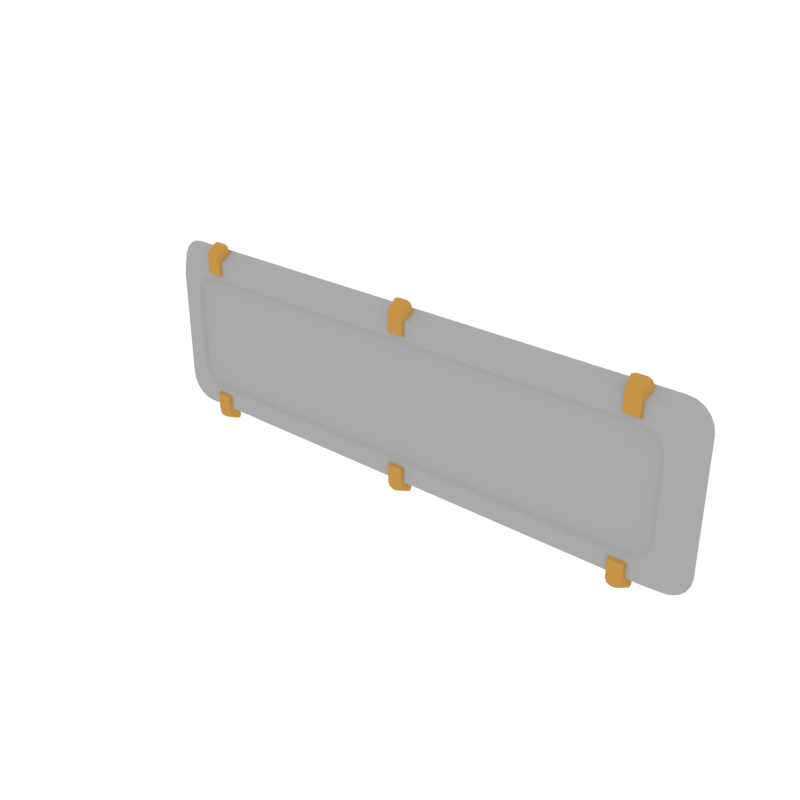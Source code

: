 # Source: Details_Plate_Long.blend  (saved by Blender 3.4.6; exported with 4.5.12 LTS)
import bpy
from mathutils import Matrix  # noqa: F401  (used for matrix-valued properties, if any)

bpy.ops.wm.read_factory_settings(use_empty=True)
scene = bpy.context.scene
scene.name = 'Scene'

# ---- collections
col_collection_1 = bpy.data.collections.new('Collection 1'); scene.collection.children.link(col_collection_1)

# ---- materials (node trees are filled in below, after node groups)
mat_main = bpy.data.materials.new('Main')
mat_main.alpha_threshold = 0.0
mat_main.diffuse_color = (0.402, 0.402, 0.402, 1.0)
mat_main.roughness = 0.5
mat_accent = bpy.data.materials.new('Accent')
mat_accent.alpha_threshold = 0.0
mat_accent.diffuse_color = (0.5596, 0.2977, 0.06679, 1.0)
mat_accent.roughness = 0.5

# ---- node groups
ng_auto_smooth = bpy.data.node_groups.new('Auto Smooth', 'GeometryNodeTree')
_s = ng_auto_smooth.interface.new_socket(name='Geometry', in_out='OUTPUT', socket_type='NodeSocketGeometry')
_s = ng_auto_smooth.interface.new_socket(name='Geometry', in_out='INPUT', socket_type='NodeSocketGeometry')
_s = ng_auto_smooth.interface.new_socket(name='Angle', in_out='INPUT', socket_type='NodeSocketFloat')
_s.subtype = 'ANGLE'
_s.min_value = 0.0
_s.max_value = 3.142
ng_auto_smooth.is_modifier = True
_N = ng_auto_smooth.nodes; _L = ng_auto_smooth.links
n0 = _N.new('NodeGroupOutput'); n0.name = 'Group Output'; n0.location = (480, -100)
n1 = _N.new('NodeGroupInput'); n1.name = 'Group Input'; n1.location = (-420, -300)
n2 = _N.new('NodeGroupInput'); n2.name = 'Group Input.001'; n2.location = (-60, -100)
n3 = _N.new('GeometryNodeSetShadeSmooth'); n3.name = 'Set Shade Smooth'; n3.location = (120, -100)
n3.domain = 'EDGE'
n4 = _N.new('GeometryNodeSetShadeSmooth'); n4.name = 'Set Shade Smooth.001'; n4.location = (300, -100)
n5 = _N.new('GeometryNodeInputMeshEdgeAngle'); n5.name = 'Edge Angle'; n5.location = (-420, -220)
n6 = _N.new('GeometryNodeInputEdgeSmooth'); n6.name = 'Is Edge Smooth'; n6.location = (-60, -160)
n7 = _N.new('GeometryNodeInputShadeSmooth'); n7.name = 'Is Face Smooth'; n7.location = (-240, -340)
n8 = _N.new('FunctionNodeBooleanMath'); n8.name = 'Boolean Math'; n8.location = (-60, -220)
n9 = _N.new('FunctionNodeCompare'); n9.name = 'Compare'; n9.location = (-240, -180)
n9.operation = 'LESS_EQUAL'
_L.new(n5.outputs[0], n9.inputs[0])
_L.new(n4.outputs[0], n0.inputs[0])
_L.new(n1.outputs[1], n9.inputs[1])
_L.new(n9.outputs[0], n8.inputs[0])
_L.new(n7.outputs[0], n8.inputs[1])
_L.new(n2.outputs[0], n3.inputs[0])
_L.new(n6.outputs[0], n3.inputs[1])
_L.new(n3.outputs[0], n4.inputs[0])
_L.new(n8.outputs[0], n3.inputs[2])
n0.is_active_output = True

# ---- material node trees

# ---- world
world_world = bpy.data.worlds.new('World'); scene.world = world_world
world_world.color = (1.0, 1.0, 1.0)
world_world.use_sun_shadow = False
world_world.sun_shadow_jitter_overblur = 0.0
world_world.cycles.sampling_method = 'NONE'
world_world.cycles.sample_map_resolution = 256

# ---- meshes
me_cube_035 = bpy.data.meshes.new('Cube.035')
me_cube_035.from_pydata([(-0.4599, -0.02276, 0.1449), (-0.5043, -0.02276, 0.09879), (-0.4736, -0.02276, 0.1426), (-0.486, -0.02276, 0.1361), (-0.4959, -0.02276, 0.1259), (-0.5022, -0.02276, 0.113), (0.5043, -0.02276, 0.09879), (0.4599, -0.02276, 0.1449), (0.5022, -0.02276, 0.113), (0.4958, -0.02276, 0.1259), (0.486, -0.02276, 0.1361), (0.4736, -0.02276, 0.1426), (-0.5043, -0.02276, -0.09879), (-0.4599, -0.02276, -0.1449), (-0.5022, -0.02276, -0.113), (-0.4959, -0.02276, -0.1259), (-0.486, -0.02276, -0.1361), (-0.4736, -0.02276, -0.1426), (0.4599, -0.02276, -0.1449), (0.5043, -0.02276, -0.09879), (0.4736, -0.02276, -0.1426), (0.486, -0.02276, -0.1361), (0.4958, -0.02276, -0.1259), (0.5022, -0.02276, -0.113), (-0.4808, -3.725e-09, -0.161), (-0.5261, -1.118e-08, -0.1148), (-0.4948, -5.588e-09, -0.1588), (-0.5074, -7.451e-09, -0.1522), (-0.5174, 9.313e-09, -0.142), (-0.5239, 7.451e-09, -0.1291), (-0.5261, 1.863e-08, 0.1148), (-0.4808, 2.235e-08, 0.161), (-0.5239, 1.863e-08, 0.1291), (-0.5174, 1.863e-08, 0.142), (-0.5074, 1.863e-08, 0.1522), (-0.4948, 1.863e-08, 0.1588), (0.4808, -7.451e-09, 0.161), (0.5261, 0.0, 0.1148), (0.4948, -5.588e-09, 0.1588), (0.5074, -3.725e-09, 0.1522), (0.5174, -3.725e-09, 0.142), (0.5238, -1.863e-09, 0.1291), (0.5261, -2.98e-08, -0.1148), (0.4808, -1.676e-08, -0.161), (0.5238, -2.98e-08, -0.1291), (0.5174, -2.98e-08, -0.142), (0.5074, -2.98e-08, -0.1522), (0.4948, -1.304e-08, -0.1588), (-0.4308, -0.02869, 0.1202), (-0.4363, -0.007645, 0.1113), (-0.4033, -0.02869, 0.1202), (-0.3978, -0.007645, 0.1113), (-0.4206, -0.02869, 0.1644), (-0.4308, -0.02869, 0.1537), (-0.4278, -0.02869, 0.1613), (-0.4363, -0.007645, 0.1626), (-0.4261, -0.007645, 0.1733), (-0.4333, -0.007645, 0.1702), (-0.4033, -0.02869, 0.1537), (-0.4136, -0.02869, 0.1644), (-0.4063, -0.02869, 0.1613), (-0.408, -0.007645, 0.1733), (-0.3978, -0.007645, 0.1626), (-0.4008, -0.007645, 0.1702), (0.4308, -0.02869, 0.1202), (0.4363, -0.007645, 0.1113), (0.4033, -0.02869, 0.1202), (0.3978, -0.007645, 0.1113), (0.4206, -0.02869, 0.1644), (0.4308, -0.02869, 0.1537), (0.4278, -0.02869, 0.1613), (0.4363, -0.007645, 0.1626), (0.4261, -0.007645, 0.1733), (0.4333, -0.007645, 0.1702), (0.4033, -0.02869, 0.1537), (0.4136, -0.02869, 0.1644), (0.4063, -0.02869, 0.1613), (0.408, -0.007645, 0.1733), (0.3978, -0.007645, 0.1626), (0.4008, -0.007645, 0.1702), (-0.4308, -0.02869, -0.1202), (-0.4363, -0.007645, -0.1113), (-0.4033, -0.02869, -0.1202), (-0.3978, -0.007645, -0.1113), (-0.4206, -0.02869, -0.1644), (-0.4308, -0.02869, -0.1537), (-0.4278, -0.02869, -0.1613), (-0.4363, -0.007645, -0.1626), (-0.4261, -0.007645, -0.1733), (-0.4333, -0.007645, -0.1702), (-0.4033, -0.02869, -0.1537), (-0.4136, -0.02869, -0.1644), (-0.4063, -0.02869, -0.1613), (-0.408, -0.007645, -0.1733), (-0.3978, -0.007645, -0.1626), (-0.4008, -0.007645, -0.1702), (0.4308, -0.02869, -0.1202), (0.4363, -0.007645, -0.1113), (0.4033, -0.02869, -0.1202), (0.3978, -0.007645, -0.1113), (0.4206, -0.02869, -0.1644), (0.4308, -0.02869, -0.1537), (0.4278, -0.02869, -0.1613), (0.4363, -0.007645, -0.1626), (0.4261, -0.007645, -0.1733), (0.4333, -0.007645, -0.1702), (0.4033, -0.02869, -0.1537), (0.4136, -0.02869, -0.1644), (0.4063, -0.02869, -0.1613), (0.408, -0.007645, -0.1733), (0.3978, -0.007645, -0.1626), (0.4008, -0.007645, -0.1702), (-0.01372, -0.02869, 0.1218), (-0.01925, -0.007645, 0.1129), (0.01372, -0.02869, 0.1218), (0.01925, -0.007645, 0.1129), (-0.003513, -0.02869, 0.166), (-0.01372, -0.02869, 0.1552), (-0.01073, -0.02869, 0.1628), (-0.01925, -0.007645, 0.1642), (-0.009043, -0.007645, 0.1749), (-0.01626, -0.007645, 0.1717), (0.01372, -0.02869, 0.1552), (0.003505, -0.02869, 0.166), (0.01072, -0.02869, 0.1628), (0.009035, -0.007645, 0.1749), (0.01925, -0.007645, 0.1642), (0.01625, -0.007645, 0.1717), (-0.01372, -0.02869, -0.1187), (-0.01925, -0.007645, -0.1098), (0.01372, -0.02869, -0.1187), (0.01925, -0.007645, -0.1098), (-0.003512, -0.02869, -0.1628), (-0.01372, -0.02869, -0.1521), (-0.01073, -0.02869, -0.1597), (-0.01925, -0.007645, -0.161), (-0.009042, -0.007645, -0.1718), (-0.01626, -0.007645, -0.1686), (0.01372, -0.02869, -0.1521), (0.003505, -0.02869, -0.1628), (0.01073, -0.02869, -0.1597), (0.009035, -0.007645, -0.1718), (0.01925, -0.007645, -0.161), (0.01625, -0.007645, -0.1686), (-0.4686, -0.02276, -0.08116), (-0.4706, -0.02276, -0.06787), (-0.4627, -0.02276, -0.09315), (-0.4535, -0.02276, -0.1027), (-0.442, -0.02276, -0.1088), (-0.4292, -0.02276, -0.1109), (0.4706, -0.02276, -0.06787), (0.4686, -0.02276, -0.08116), (0.4627, -0.02276, -0.09315), (0.4535, -0.02276, -0.1027), (0.442, -0.02276, -0.1088), (0.4292, -0.02276, -0.1109), (0.4686, -0.02276, 0.08116), (0.4706, -0.02276, 0.06787), (0.4627, -0.02276, 0.09315), (0.4535, -0.02276, 0.1027), (0.442, -0.02276, 0.1088), (0.4292, -0.02276, 0.1109), (-0.4706, -0.02276, 0.06787), (-0.4686, -0.02276, 0.08116), (-0.4627, -0.02276, 0.09315), (-0.4535, -0.02276, 0.1027), (-0.442, -0.02276, 0.1088), (-0.4292, -0.02276, 0.1109), (-0.462, -0.01689, -0.07488), (-0.464, -0.01689, -0.06177), (-0.4562, -0.01689, -0.0867), (-0.4471, -0.01689, -0.09608), (-0.4357, -0.01689, -0.1021), (-0.4231, -0.01689, -0.1042), (0.464, -0.01689, -0.06177), (0.462, -0.01689, -0.07488), (0.4562, -0.01689, -0.0867), (0.4471, -0.01689, -0.09608), (0.4357, -0.01689, -0.1021), (0.4231, -0.01689, -0.1042), (0.462, -0.01689, 0.07488), (0.464, -0.01689, 0.06177), (0.4562, -0.01689, 0.0867), (0.4471, -0.01689, 0.09608), (0.4357, -0.01689, 0.1021), (0.4231, -0.01689, 0.1042), (-0.464, -0.01689, 0.06177), (-0.462, -0.01689, 0.07488), (-0.4562, -0.01689, 0.0867), (-0.4471, -0.01689, 0.09608), (-0.4357, -0.01689, 0.1021), (-0.4231, -0.01689, 0.1042)], [], [(0, 7, 36, 31), (30, 32, 33, 34, 35, 31, 36, 38, 39, 40, 41, 37, 42, 44, 45, 46, 47, 43, 24, 26, 27, 28, 29, 25), (6, 19, 42, 37), (18, 13, 24, 43), (9, 10, 159, 158), (12, 25, 29, 14), (14, 29, 28, 15), (15, 28, 27, 16), (16, 27, 26, 17), (17, 26, 24, 13), (42, 19, 23, 44), (44, 23, 22, 45), (45, 22, 21, 46), (46, 21, 20, 47), (47, 20, 18, 43), (6, 37, 41, 8), (8, 41, 40, 9), (9, 40, 39, 10), (10, 39, 38, 11), (11, 38, 36, 7), (30, 1, 5, 32), (32, 5, 4, 33), (33, 4, 3, 34), (34, 3, 2, 35), (35, 2, 0, 31), (12, 1, 30, 25), (55, 57, 56, 61, 63, 62, 51, 49), (58, 60, 59, 52, 54, 53, 48, 50), (62, 58, 50, 51), (53, 55, 49, 48), (48, 49, 51, 50), (55, 53, 54, 57), (57, 54, 52, 56), (58, 62, 63, 60), (60, 63, 61, 59), (59, 61, 56, 52), (71, 65, 67, 78, 79, 77, 72, 73), (74, 66, 64, 69, 70, 68, 75, 76), (78, 67, 66, 74), (69, 64, 65, 71), (64, 66, 67, 65), (71, 73, 70, 69), (73, 72, 68, 70), (74, 76, 79, 78), (76, 75, 77, 79), (75, 68, 72, 77), (87, 81, 83, 94, 95, 93, 88, 89), (90, 82, 80, 85, 86, 84, 91, 92), (94, 83, 82, 90), (85, 80, 81, 87), (80, 82, 83, 81), (87, 89, 86, 85), (89, 88, 84, 86), (90, 92, 95, 94), (92, 91, 93, 95), (91, 84, 88, 93), (103, 105, 104, 109, 111, 110, 99, 97), (106, 108, 107, 100, 102, 101, 96, 98), (110, 106, 98, 99), (101, 103, 97, 96), (96, 97, 99, 98), (103, 101, 102, 105), (105, 102, 100, 104), (106, 110, 111, 108), (108, 111, 109, 107), (107, 109, 104, 100), (119, 121, 120, 125, 127, 126, 115, 113), (122, 124, 123, 116, 118, 117, 112, 114), (126, 122, 114, 115), (117, 119, 113, 112), (112, 113, 115, 114), (119, 117, 118, 121), (121, 118, 116, 120), (122, 126, 127, 124), (124, 127, 125, 123), (123, 125, 120, 116), (135, 129, 131, 142, 143, 141, 136, 137), (138, 130, 128, 133, 134, 132, 139, 140), (142, 131, 130, 138), (133, 128, 129, 135), (128, 130, 131, 129), (135, 137, 134, 133), (137, 136, 132, 134), (138, 140, 143, 142), (140, 139, 141, 143), (139, 132, 136, 141), (147, 148, 172, 171), (6, 8, 156, 157), (16, 17, 148, 147), (0, 2, 166, 167), (23, 19, 150, 151), (14, 15, 146, 144), (3, 4, 164, 165), (1, 12, 145, 162), (20, 21, 153, 154), (10, 11, 160, 159), (5, 1, 162, 163), (17, 13, 149, 148), (22, 23, 151, 152), (8, 9, 158, 156), (7, 0, 167, 161), (15, 16, 147, 146), (2, 3, 165, 166), (12, 14, 144, 145), (13, 18, 155, 149), (18, 20, 154, 155), (11, 7, 161, 160), (4, 5, 163, 164), (19, 6, 157, 150), (21, 22, 152, 153), (191, 190, 189, 188, 187, 186, 169, 168, 170, 171, 172, 173, 179, 178, 177, 176, 175, 174, 181, 180, 182, 183, 184, 185), (166, 165, 189, 190), (156, 158, 182, 180), (148, 149, 173, 172), (167, 166, 190, 191), (158, 159, 183, 182), (151, 150, 174, 175), (162, 145, 169, 186), (159, 160, 184, 183), (152, 151, 175, 176), (161, 167, 191, 185), (160, 161, 185, 184), (153, 152, 176, 177), (149, 155, 179, 173), (145, 144, 168, 169), (163, 162, 186, 187), (154, 153, 177, 178), (150, 157, 181, 174), (144, 146, 170, 168), (164, 163, 187, 188), (155, 154, 178, 179), (146, 147, 171, 170), (165, 164, 188, 189), (157, 156, 180, 181)])
me_cube_035.polygons.foreach_set('use_smooth', [True] * 134)
me_cube_035.polygons.foreach_set('material_index', [0, 0, 0, 0, 0, 0, 0, 0, 0, 0, 0, 0, 0, 0, 0, 0, 0, 0, 0, 0, 0, 0, 0, 0, 0, 0, 1, 1, 1, 1, 1, 1, 1, 1, 1, 1, 1, 1, 1, 1, 1, 1, 1, 1, 1, 1, 1, 1, 1, 1, 1, 1, 1, 1, 1, 1, 1, 1, 1, 1, 1, 1, 1, 1, 1, 1, 1, 1, 1, 1, 1, 1, 1, 1, 1, 1, 1, 1, 1, 1, 1, 1, 1, 1, 1, 1, 0, 0, 0, 0, 0, 0, 0, 0, 0, 0, 0, 0, 0, 0, 0, 0, 0, 0, 0, 0, 0, 0, 0, 0, 0, 0, 0, 0, 0, 0, 0, 0, 0, 0, 0, 0, 0, 0, 0, 0, 0, 0, 0, 0, 0, 0, 0, 0])
me_cube_035.materials.append(mat_main)
me_cube_035.materials.append(mat_accent)
me_cube_035.use_remesh_preserve_volume = False
me_cube_035.use_remesh_preserve_attributes = False
me_cube_035.use_mirror_vertex_groups = False
me_cube_035.update()

# ---- objects
ob_details_plate_long = bpy.data.objects.new('Details_Plate_Long', me_cube_035)

# ---- transforms, parenting, visibility, modifiers, constraints
ob_details_plate_long.location = (0.0, 0.0, 0.0)
ob_details_plate_long.lineart.crease_threshold = 0.0
_m = ob_details_plate_long.modifiers.new('Auto Smooth', 'NODES')
_m.node_group = ng_auto_smooth
_gi = [s.identifier for s in ng_auto_smooth.interface.items_tree if s.item_type == 'SOCKET' and s.in_out == 'INPUT']
_m[_gi[1]] = 0.5236  # Angle

# ---- collection membership
col_collection_1.objects.link(ob_details_plate_long)

# ---- scene / render settings (as saved in the file)
scene.frame_start = 1; scene.frame_end = 250; scene.frame_set(0)
scene.render.engine = 'CYCLES'
scene.render.resolution_x = 1000
scene.render.resolution_y = 1000
scene.render.dither_intensity = 0.0
scene.cycles.samples = 200
scene.cycles.sampling_pattern = 'TABULATED_SOBOL'
scene.cycles.light_sampling_threshold = 0.0
scene.cycles.use_adaptive_sampling = False
scene.cycles.use_light_tree = False
scene.cycles.caustics_reflective = False
scene.cycles.caustics_refractive = False
scene.cycles.blur_glossy = 0.0
scene.cycles.max_bounces = 2
scene.cycles.pixel_filter_type = 'GAUSSIAN'
scene.cycles.sample_clamp_indirect = 0.0
scene.view_settings.view_transform = 'Standard'
bpy.context.view_layer.update()

# ---- added for rendering (the .blend has no active camera): camera
cam_auto = bpy.data.cameras.new('AutoCamera')
cam_auto.lens = 50.0
cam_auto.sensor_width = 36.0
cam_auto.clip_end = 1000.0
ob_auto_camera = bpy.data.objects.new('AutoCamera', cam_auto)
scene.collection.objects.link(ob_auto_camera)
ob_auto_camera.location = (1.02573, -1.24522, 0.821368)
ob_auto_camera.rotation_euler = (1.09748, -7.21219e-08, 0.694738)
scene.camera = ob_auto_camera
bpy.context.view_layer.update()
